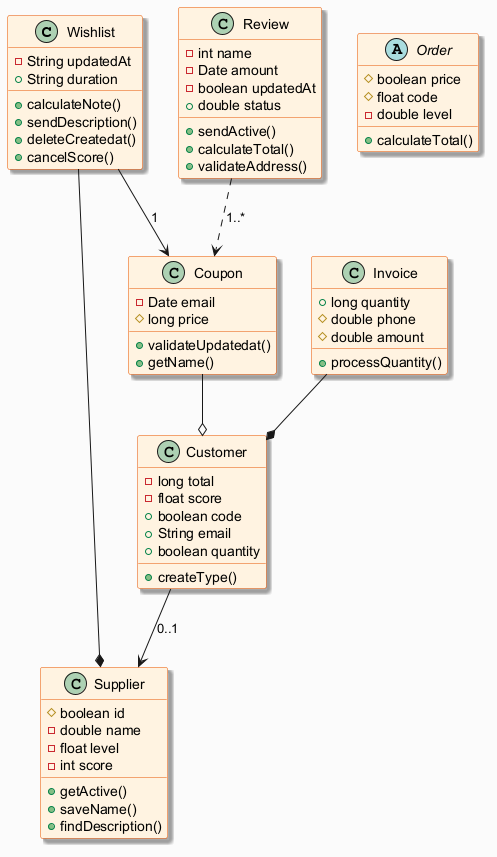

The diagram above was rendered by PlantUML. Its source (embedded in the PNG):
@startuml
skinparam backgroundColor #FAFAFA
skinparam classBackgroundColor #FFF3E0
skinparam classBorderColor #E65100
skinparam shadowing true
class Wishlist {
  -String updatedAt
  +String duration
  +calculateNote()
  +sendDescription()
  +deleteCreatedat()
  +cancelScore()
}
class Invoice {
  +long quantity
  #double phone
  #double amount
  +processQuantity()
}
abstract class Order {
  #boolean price
  #float code
  -double level
  +calculateTotal()
}
class Customer {
  -long total
  -float score
  +boolean code
  +String email
  +boolean quantity
  +createType()
}
class Coupon {
  -Date email
  #long price
  +validateUpdatedat()
  +getName()
}
class Supplier {
  #boolean id
  -double name
  -float level
  -int score
  +getActive()
  +saveName()
  +findDescription()
}
class Review {
  -int name
  -Date amount
  -boolean updatedAt
  +double status
  +sendActive()
  +calculateTotal()
  +validateAddress()
}
Customer --> Supplier : "0..1"
Wishlist --> Coupon : "1"
Wishlist --* Supplier
Coupon --o Customer
Invoice --* Customer
Review ..> Coupon : "1..*"
@enduml